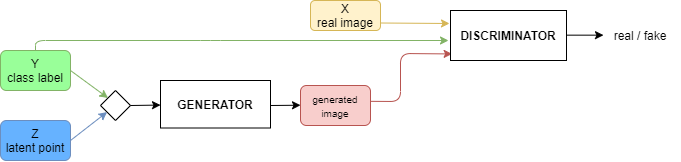

The diagram above was exported from draw.io. Its source (the exported page's mxGraphModel, read from the mxfile embedded in the PNG):
<mxGraphModel dx="716" dy="419" grid="0" gridSize="10" guides="1" tooltips="1" connect="1" arrows="1" fold="1" page="1" pageScale="1" pageWidth="827" pageHeight="1169" math="0" shadow="0">
  <root>
    <mxCell id="0" />
    <mxCell id="1" parent="0" />
    <mxCell id="JdQTO4b0mz5bvKyjCiXS-3" value="Y&lt;br&gt;class label" style="rounded=1;whiteSpace=wrap;html=1;strokeColor=#82b366;fillColor=#99FF99;" parent="1" vertex="1">
      <mxGeometry x="100" y="330" width="70" height="40" as="geometry" />
    </mxCell>
    <mxCell id="JdQTO4b0mz5bvKyjCiXS-4" value="Z&lt;br&gt;latent point" style="rounded=1;whiteSpace=wrap;html=1;strokeColor=#6c8ebf;fillColor=#66B2FF;" parent="1" vertex="1">
      <mxGeometry x="100" y="400" width="70" height="40" as="geometry" />
    </mxCell>
    <mxCell id="JdQTO4b0mz5bvKyjCiXS-7" value="" style="endArrow=classic;html=1;fillColor=#dae8fc;strokeColor=#6c8ebf;" parent="1" target="JdQTO4b0mz5bvKyjCiXS-9" edge="1">
      <mxGeometry width="50" height="50" relative="1" as="geometry">
        <mxPoint x="170" y="420" as="sourcePoint" />
        <mxPoint x="200" y="390" as="targetPoint" />
      </mxGeometry>
    </mxCell>
    <mxCell id="JdQTO4b0mz5bvKyjCiXS-8" value="" style="endArrow=classic;html=1;exitX=1;exitY=0.5;exitDx=0;exitDy=0;entryX=0;entryY=0;entryDx=0;entryDy=0;fillColor=#d5e8d4;strokeColor=#82b366;" parent="1" source="JdQTO4b0mz5bvKyjCiXS-3" target="JdQTO4b0mz5bvKyjCiXS-9" edge="1">
      <mxGeometry width="50" height="50" relative="1" as="geometry">
        <mxPoint x="180" y="430" as="sourcePoint" />
        <mxPoint x="200" y="390" as="targetPoint" />
      </mxGeometry>
    </mxCell>
    <mxCell id="JdQTO4b0mz5bvKyjCiXS-9" value="" style="rhombus;whiteSpace=wrap;html=1;" parent="1" vertex="1">
      <mxGeometry x="200" y="370" width="30" height="30" as="geometry" />
    </mxCell>
    <mxCell id="JdQTO4b0mz5bvKyjCiXS-10" value="" style="endArrow=classic;html=1;exitX=1;exitY=0.5;exitDx=0;exitDy=0;" parent="1" source="JdQTO4b0mz5bvKyjCiXS-9" target="JdQTO4b0mz5bvKyjCiXS-11" edge="1">
      <mxGeometry width="50" height="50" relative="1" as="geometry">
        <mxPoint x="320" y="460" as="sourcePoint" />
        <mxPoint x="280" y="385" as="targetPoint" />
      </mxGeometry>
    </mxCell>
    <mxCell id="JdQTO4b0mz5bvKyjCiXS-11" value="&lt;b&gt;GENERATOR&lt;/b&gt;" style="rounded=0;whiteSpace=wrap;html=1;" parent="1" vertex="1">
      <mxGeometry x="260" y="360" width="110" height="47.5" as="geometry" />
    </mxCell>
    <mxCell id="JdQTO4b0mz5bvKyjCiXS-12" value="" style="endArrow=classic;html=1;" parent="1" edge="1">
      <mxGeometry width="50" height="50" relative="1" as="geometry">
        <mxPoint x="370" y="385" as="sourcePoint" />
        <mxPoint x="400" y="384.71" as="targetPoint" />
      </mxGeometry>
    </mxCell>
    <mxCell id="JdQTO4b0mz5bvKyjCiXS-13" value="&lt;span style=&quot;font-size: 10px&quot;&gt;generated&lt;br&gt;image&lt;/span&gt;" style="rounded=1;whiteSpace=wrap;html=1;strokeColor=#b85450;fillColor=#f8cecc;" parent="1" vertex="1">
      <mxGeometry x="400" y="365" width="70" height="40" as="geometry" />
    </mxCell>
    <mxCell id="JdQTO4b0mz5bvKyjCiXS-15" value="" style="endArrow=classic;html=1;entryX=0.014;entryY=0.869;entryDx=0;entryDy=0;exitX=0.998;exitY=0.396;exitDx=0;exitDy=0;exitPerimeter=0;fillColor=#f8cecc;strokeColor=#b85450;entryPerimeter=0;" parent="1" source="JdQTO4b0mz5bvKyjCiXS-13" target="JdQTO4b0mz5bvKyjCiXS-16" edge="1">
      <mxGeometry width="50" height="50" relative="1" as="geometry">
        <mxPoint x="490" y="388.44" as="sourcePoint" />
        <mxPoint x="560" y="320" as="targetPoint" />
        <Array as="points">
          <mxPoint x="500" y="381" />
          <mxPoint x="500" y="333" />
        </Array>
      </mxGeometry>
    </mxCell>
    <mxCell id="JdQTO4b0mz5bvKyjCiXS-16" value="&lt;b&gt;DISCRIMINATOR&lt;/b&gt;" style="rounded=0;whiteSpace=wrap;html=1;" parent="1" vertex="1">
      <mxGeometry x="550" y="290" width="116" height="50" as="geometry" />
    </mxCell>
    <mxCell id="JdQTO4b0mz5bvKyjCiXS-17" value="" style="endArrow=classic;html=1;" parent="1" edge="1">
      <mxGeometry width="50" height="50" relative="1" as="geometry">
        <mxPoint x="666" y="314.66" as="sourcePoint" />
        <mxPoint x="703" y="314.66" as="targetPoint" />
      </mxGeometry>
    </mxCell>
    <mxCell id="JdQTO4b0mz5bvKyjCiXS-18" value="real / fake" style="text;html=1;strokeColor=none;fillColor=none;align=center;verticalAlign=middle;whiteSpace=wrap;rounded=0;" parent="1" vertex="1">
      <mxGeometry x="700" y="306.88" width="80" height="16.25" as="geometry" />
    </mxCell>
    <mxCell id="JdQTO4b0mz5bvKyjCiXS-19" value="" style="endArrow=classic;html=1;exitX=0.5;exitY=0;exitDx=0;exitDy=0;fillColor=#d5e8d4;strokeColor=#82b366;" parent="1" source="JdQTO4b0mz5bvKyjCiXS-3" edge="1">
      <mxGeometry width="50" height="50" relative="1" as="geometry">
        <mxPoint x="370" y="320" as="sourcePoint" />
        <mxPoint x="548" y="320" as="targetPoint" />
        <Array as="points">
          <mxPoint x="135" y="320" />
          <mxPoint x="310" y="320" />
        </Array>
      </mxGeometry>
    </mxCell>
    <mxCell id="JdQTO4b0mz5bvKyjCiXS-22" value="X&lt;br&gt;real image" style="rounded=1;whiteSpace=wrap;html=1;fillColor=#fff2cc;strokeColor=#d6b656;" parent="1" vertex="1">
      <mxGeometry x="410" y="280" width="70" height="30" as="geometry" />
    </mxCell>
    <mxCell id="JdQTO4b0mz5bvKyjCiXS-23" value="" style="endArrow=classic;html=1;exitX=1;exitY=0.75;exitDx=0;exitDy=0;fillColor=#fff2cc;strokeColor=#d6b656;" parent="1" source="JdQTO4b0mz5bvKyjCiXS-22" edge="1">
      <mxGeometry width="50" height="50" relative="1" as="geometry">
        <mxPoint x="370" y="320" as="sourcePoint" />
        <mxPoint x="549" y="303" as="targetPoint" />
      </mxGeometry>
    </mxCell>
  </root>
</mxGraphModel>